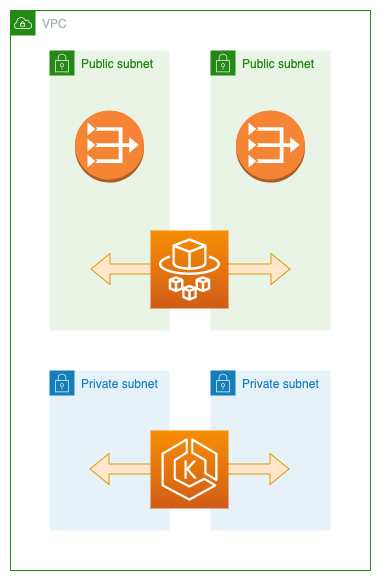

The diagram above was exported from draw.io. Its source (the exported page's mxGraphModel, read from the mxfile embedded in the PNG):
<mxGraphModel dx="1186" dy="1577" grid="1" gridSize="10" guides="1" tooltips="1" connect="1" arrows="1" fold="1" page="1" pageScale="1" pageWidth="827" pageHeight="1169" math="0" shadow="0">
  <root>
    <mxCell id="0" />
    <mxCell id="1" parent="0" />
    <mxCell id="YwuNHKYpTIxbDIrjtF1Q-11" value="VPC" style="points=[[0,0],[0.25,0],[0.5,0],[0.75,0],[1,0],[1,0.25],[1,0.5],[1,0.75],[1,1],[0.75,1],[0.5,1],[0.25,1],[0,1],[0,0.75],[0,0.5],[0,0.25]];outlineConnect=0;gradientColor=none;html=1;whiteSpace=wrap;fontSize=12;fontStyle=0;container=1;pointerEvents=0;collapsible=0;recursiveResize=0;shape=mxgraph.aws4.group;grIcon=mxgraph.aws4.group_vpc;strokeColor=#248814;fillColor=none;verticalAlign=top;align=left;spacingLeft=30;fontColor=#AAB7B8;dashed=0;" vertex="1" parent="1">
      <mxGeometry x="40" y="40" width="360" height="560" as="geometry" />
    </mxCell>
    <mxCell id="YwuNHKYpTIxbDIrjtF1Q-6" value="Private subnet" style="points=[[0,0],[0.25,0],[0.5,0],[0.75,0],[1,0],[1,0.25],[1,0.5],[1,0.75],[1,1],[0.75,1],[0.5,1],[0.25,1],[0,1],[0,0.75],[0,0.5],[0,0.25]];outlineConnect=0;gradientColor=none;html=1;whiteSpace=wrap;fontSize=12;fontStyle=0;container=1;pointerEvents=0;collapsible=0;recursiveResize=0;shape=mxgraph.aws4.group;grIcon=mxgraph.aws4.group_security_group;grStroke=0;strokeColor=#147EBA;fillColor=#E6F2F8;verticalAlign=top;align=left;spacingLeft=30;fontColor=#147EBA;dashed=0;" vertex="1" parent="YwuNHKYpTIxbDIrjtF1Q-11">
      <mxGeometry x="39" y="360" width="120" height="160" as="geometry" />
    </mxCell>
    <mxCell id="YwuNHKYpTIxbDIrjtF1Q-2" value="Private subnet" style="points=[[0,0],[0.25,0],[0.5,0],[0.75,0],[1,0],[1,0.25],[1,0.5],[1,0.75],[1,1],[0.75,1],[0.5,1],[0.25,1],[0,1],[0,0.75],[0,0.5],[0,0.25]];outlineConnect=0;gradientColor=none;html=1;whiteSpace=wrap;fontSize=12;fontStyle=0;container=1;pointerEvents=0;collapsible=0;recursiveResize=0;shape=mxgraph.aws4.group;grIcon=mxgraph.aws4.group_security_group;grStroke=0;strokeColor=#147EBA;fillColor=#E6F2F8;verticalAlign=top;align=left;spacingLeft=30;fontColor=#147EBA;dashed=0;" vertex="1" parent="YwuNHKYpTIxbDIrjtF1Q-11">
      <mxGeometry x="200" y="360" width="120" height="160" as="geometry" />
    </mxCell>
    <mxCell id="YwuNHKYpTIxbDIrjtF1Q-3" value="Public subnet" style="points=[[0,0],[0.25,0],[0.5,0],[0.75,0],[1,0],[1,0.25],[1,0.5],[1,0.75],[1,1],[0.75,1],[0.5,1],[0.25,1],[0,1],[0,0.75],[0,0.5],[0,0.25]];outlineConnect=0;gradientColor=none;html=1;whiteSpace=wrap;fontSize=12;fontStyle=0;container=1;pointerEvents=0;collapsible=0;recursiveResize=0;shape=mxgraph.aws4.group;grIcon=mxgraph.aws4.group_security_group;grStroke=0;strokeColor=#248814;fillColor=#E9F3E6;verticalAlign=top;align=left;spacingLeft=30;fontColor=#248814;dashed=0;" vertex="1" parent="YwuNHKYpTIxbDIrjtF1Q-11">
      <mxGeometry x="39" y="40" width="120" height="280" as="geometry" />
    </mxCell>
    <mxCell id="YwuNHKYpTIxbDIrjtF1Q-7" value="" style="outlineConnect=0;dashed=0;verticalLabelPosition=bottom;verticalAlign=top;align=center;html=1;shape=mxgraph.aws3.vpc_nat_gateway;fillColor=#F58534;gradientColor=none;" vertex="1" parent="YwuNHKYpTIxbDIrjtF1Q-3">
      <mxGeometry x="25.5" y="60" width="69" height="72" as="geometry" />
    </mxCell>
    <mxCell id="YwuNHKYpTIxbDIrjtF1Q-8" value="Public subnet" style="points=[[0,0],[0.25,0],[0.5,0],[0.75,0],[1,0],[1,0.25],[1,0.5],[1,0.75],[1,1],[0.75,1],[0.5,1],[0.25,1],[0,1],[0,0.75],[0,0.5],[0,0.25]];outlineConnect=0;gradientColor=none;html=1;whiteSpace=wrap;fontSize=12;fontStyle=0;container=1;pointerEvents=0;collapsible=0;recursiveResize=0;shape=mxgraph.aws4.group;grIcon=mxgraph.aws4.group_security_group;grStroke=0;strokeColor=#248814;fillColor=#E9F3E6;verticalAlign=top;align=left;spacingLeft=30;fontColor=#248814;dashed=0;" vertex="1" parent="YwuNHKYpTIxbDIrjtF1Q-11">
      <mxGeometry x="200" y="40" width="120" height="280" as="geometry" />
    </mxCell>
    <mxCell id="YwuNHKYpTIxbDIrjtF1Q-5" value="" style="outlineConnect=0;dashed=0;verticalLabelPosition=bottom;verticalAlign=top;align=center;html=1;shape=mxgraph.aws3.vpc_nat_gateway;fillColor=#F58534;gradientColor=none;" vertex="1" parent="YwuNHKYpTIxbDIrjtF1Q-8">
      <mxGeometry x="25.5" y="60" width="69" height="72" as="geometry" />
    </mxCell>
    <mxCell id="YwuNHKYpTIxbDIrjtF1Q-14" value="" style="shape=flexArrow;endArrow=classic;startArrow=classic;html=1;rounded=0;fillColor=#ffe6cc;strokeColor=#d79b00;" edge="1" parent="YwuNHKYpTIxbDIrjtF1Q-11">
      <mxGeometry width="100" height="100" relative="1" as="geometry">
        <mxPoint x="80" y="258.5" as="sourcePoint" />
        <mxPoint x="280" y="258.5" as="targetPoint" />
      </mxGeometry>
    </mxCell>
    <mxCell id="YwuNHKYpTIxbDIrjtF1Q-15" value="" style="sketch=0;points=[[0,0,0],[0.25,0,0],[0.5,0,0],[0.75,0,0],[1,0,0],[0,1,0],[0.25,1,0],[0.5,1,0],[0.75,1,0],[1,1,0],[0,0.25,0],[0,0.5,0],[0,0.75,0],[1,0.25,0],[1,0.5,0],[1,0.75,0]];outlineConnect=0;fontColor=#232F3E;gradientColor=#F78E04;gradientDirection=north;fillColor=#D05C17;strokeColor=#ffffff;dashed=0;verticalLabelPosition=bottom;verticalAlign=top;align=center;html=1;fontSize=12;fontStyle=0;aspect=fixed;shape=mxgraph.aws4.resourceIcon;resIcon=mxgraph.aws4.fargate;" vertex="1" parent="YwuNHKYpTIxbDIrjtF1Q-11">
      <mxGeometry x="140" y="220" width="78" height="78" as="geometry" />
    </mxCell>
    <mxCell id="YwuNHKYpTIxbDIrjtF1Q-10" value="" style="shape=flexArrow;endArrow=classic;startArrow=classic;html=1;rounded=0;fillColor=#ffe6cc;strokeColor=#d79b00;" edge="1" parent="1">
      <mxGeometry width="100" height="100" relative="1" as="geometry">
        <mxPoint x="119" y="498.5" as="sourcePoint" />
        <mxPoint x="319" y="498.5" as="targetPoint" />
      </mxGeometry>
    </mxCell>
    <mxCell id="YwuNHKYpTIxbDIrjtF1Q-9" value="" style="sketch=0;points=[[0,0,0],[0.25,0,0],[0.5,0,0],[0.75,0,0],[1,0,0],[0,1,0],[0.25,1,0],[0.5,1,0],[0.75,1,0],[1,1,0],[0,0.25,0],[0,0.5,0],[0,0.75,0],[1,0.25,0],[1,0.5,0],[1,0.75,0]];outlineConnect=0;fontColor=#232F3E;gradientColor=#F78E04;gradientDirection=north;fillColor=#D05C17;strokeColor=#ffffff;dashed=0;verticalLabelPosition=bottom;verticalAlign=top;align=center;html=1;fontSize=12;fontStyle=0;aspect=fixed;shape=mxgraph.aws4.resourceIcon;resIcon=mxgraph.aws4.eks;" vertex="1" parent="1">
      <mxGeometry x="180" y="460" width="78" height="78" as="geometry" />
    </mxCell>
  </root>
</mxGraphModel>